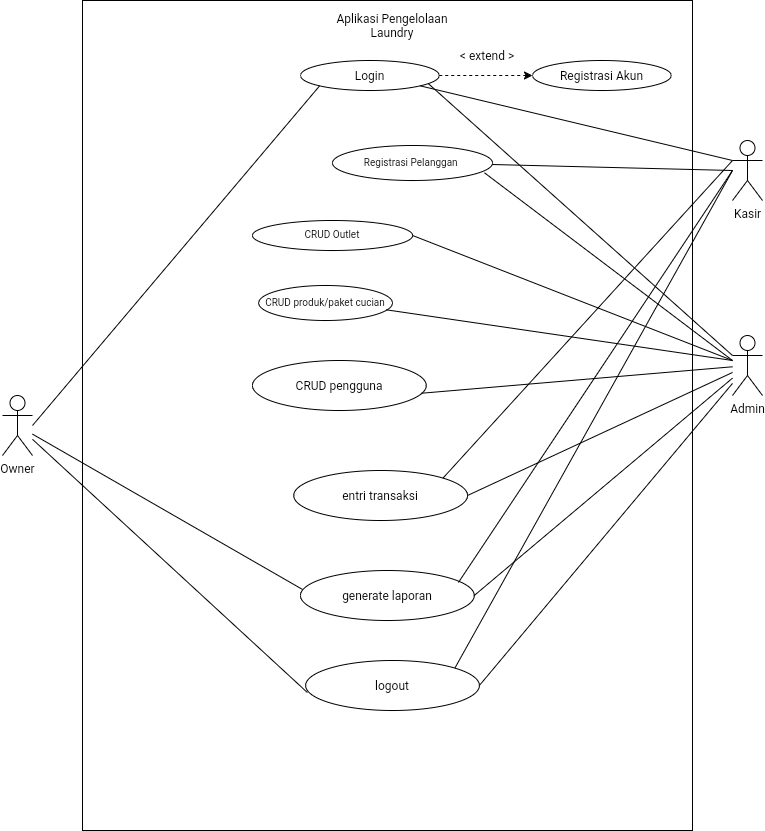

The diagram above was exported from draw.io. Its source (the exported page's mxGraphModel, read from the mxfile embedded in the PNG):
<mxGraphModel dx="652" dy="1288" grid="1" gridSize="10" guides="1" tooltips="1" connect="1" arrows="1" fold="1" page="1" pageScale="1" pageWidth="850" pageHeight="1100" background="none" math="0" shadow="0">
  <root>
    <mxCell id="0" />
    <mxCell id="1" parent="0" />
    <mxCell id="oD3ReffFargHApsELCQZ-1" value="" style="rounded=0;whiteSpace=wrap;html=1;" parent="1" vertex="1">
      <mxGeometry x="120" y="20" width="610" height="830" as="geometry" />
    </mxCell>
    <mxCell id="oD3ReffFargHApsELCQZ-2" value="Aplikasi Pengelolaan Laundry" style="text;html=1;strokeColor=none;fillColor=none;align=center;verticalAlign=middle;whiteSpace=wrap;rounded=0;" parent="1" vertex="1">
      <mxGeometry x="370" y="30" width="120" height="30" as="geometry" />
    </mxCell>
    <mxCell id="oD3ReffFargHApsELCQZ-4" value="Login" style="ellipse;whiteSpace=wrap;html=1;" parent="1" vertex="1">
      <mxGeometry x="338" y="80" width="138.75" height="30" as="geometry" />
    </mxCell>
    <mxCell id="oD3ReffFargHApsELCQZ-9" value="Kasir" style="shape=umlActor;verticalLabelPosition=bottom;verticalAlign=top;html=1;outlineConnect=0;" parent="1" vertex="1">
      <mxGeometry x="770" y="160" width="30" height="60" as="geometry" />
    </mxCell>
    <mxCell id="oD3ReffFargHApsELCQZ-10" value="CRUD Outlet" style="ellipse;whiteSpace=wrap;html=1;fontSize=10;" parent="1" vertex="1">
      <mxGeometry x="290" y="240" width="160.12" height="30" as="geometry" />
    </mxCell>
    <mxCell id="oD3ReffFargHApsELCQZ-11" value="Owner" style="shape=umlActor;verticalLabelPosition=bottom;verticalAlign=top;html=1;outlineConnect=0;" parent="1" vertex="1">
      <mxGeometry x="40" y="415" width="30" height="60" as="geometry" />
    </mxCell>
    <mxCell id="oD3ReffFargHApsELCQZ-12" value="CRUD produk/paket cucian" style="ellipse;whiteSpace=wrap;html=1;fontSize=10;" parent="1" vertex="1">
      <mxGeometry x="296.13" y="305" width="133.87" height="35" as="geometry" />
    </mxCell>
    <mxCell id="oD3ReffFargHApsELCQZ-13" value="CRUD pengguna" style="ellipse;whiteSpace=wrap;html=1;" parent="1" vertex="1">
      <mxGeometry x="290" y="380" width="173.75" height="50" as="geometry" />
    </mxCell>
    <mxCell id="oD3ReffFargHApsELCQZ-14" value="entri transaksi" style="ellipse;whiteSpace=wrap;html=1;" parent="1" vertex="1">
      <mxGeometry x="331.25" y="490" width="173.75" height="50" as="geometry" />
    </mxCell>
    <mxCell id="oD3ReffFargHApsELCQZ-15" value="generate laporan" style="ellipse;whiteSpace=wrap;html=1;" parent="1" vertex="1">
      <mxGeometry x="338" y="590" width="173.75" height="50" as="geometry" />
    </mxCell>
    <mxCell id="oD3ReffFargHApsELCQZ-16" value="logout" style="ellipse;whiteSpace=wrap;html=1;" parent="1" vertex="1">
      <mxGeometry x="343.13" y="680" width="173.75" height="50" as="geometry" />
    </mxCell>
    <mxCell id="oD3ReffFargHApsELCQZ-17" value="Registrasi Pelanggan&amp;nbsp;" style="ellipse;whiteSpace=wrap;html=1;fontSize=10;" parent="1" vertex="1">
      <mxGeometry x="370" y="165" width="160" height="35" as="geometry" />
    </mxCell>
    <mxCell id="oD3ReffFargHApsELCQZ-21" value="" style="endArrow=none;html=1;rounded=0;exitX=0;exitY=0.3333333333333333;exitDx=0;exitDy=0;exitPerimeter=0;entryX=0.923;entryY=0.778;entryDx=0;entryDy=0;entryPerimeter=0;" parent="1" source="oD3ReffFargHApsELCQZ-19" target="oD3ReffFargHApsELCQZ-4" edge="1">
      <mxGeometry width="50" height="50" relative="1" as="geometry">
        <mxPoint x="400" y="290" as="sourcePoint" />
        <mxPoint x="480" y="110" as="targetPoint" />
      </mxGeometry>
    </mxCell>
    <mxCell id="oD3ReffFargHApsELCQZ-19" value="Admin" style="shape=umlActor;verticalLabelPosition=bottom;verticalAlign=top;html=1;outlineConnect=0;" parent="1" vertex="1">
      <mxGeometry x="770" y="355" width="30" height="60" as="geometry" />
    </mxCell>
    <mxCell id="oD3ReffFargHApsELCQZ-22" value="" style="endArrow=none;html=1;rounded=0;exitX=0;exitY=0.3333333333333333;exitDx=0;exitDy=0;exitPerimeter=0;entryX=1;entryY=1;entryDx=0;entryDy=0;" parent="1" source="oD3ReffFargHApsELCQZ-9" target="oD3ReffFargHApsELCQZ-4" edge="1">
      <mxGeometry width="50" height="50" relative="1" as="geometry">
        <mxPoint x="780" y="350" as="sourcePoint" />
        <mxPoint x="490" y="105" as="targetPoint" />
      </mxGeometry>
    </mxCell>
    <mxCell id="oD3ReffFargHApsELCQZ-23" value="" style="endArrow=none;html=1;rounded=0;entryX=0;entryY=1;entryDx=0;entryDy=0;" parent="1" target="oD3ReffFargHApsELCQZ-4" edge="1">
      <mxGeometry width="50" height="50" relative="1" as="geometry">
        <mxPoint x="70" y="445" as="sourcePoint" />
        <mxPoint x="480" y="120" as="targetPoint" />
      </mxGeometry>
    </mxCell>
    <mxCell id="oD3ReffFargHApsELCQZ-24" value="" style="endArrow=none;html=1;rounded=0;entryX=1;entryY=0.5;entryDx=0;entryDy=0;" parent="1" target="oD3ReffFargHApsELCQZ-10" edge="1">
      <mxGeometry width="50" height="50" relative="1" as="geometry">
        <mxPoint x="770" y="380" as="sourcePoint" />
        <mxPoint x="488.93124999999986" y="128.89999999999986" as="targetPoint" />
      </mxGeometry>
    </mxCell>
    <mxCell id="oD3ReffFargHApsELCQZ-27" value="" style="endArrow=none;html=1;rounded=0;entryX=0.954;entryY=0.695;entryDx=0;entryDy=0;entryPerimeter=0;" parent="1" target="oD3ReffFargHApsELCQZ-12" edge="1">
      <mxGeometry width="50" height="50" relative="1" as="geometry">
        <mxPoint x="770" y="380" as="sourcePoint" />
        <mxPoint x="500.0000000000009" y="184.9999999999999" as="targetPoint" />
      </mxGeometry>
    </mxCell>
    <mxCell id="oD3ReffFargHApsELCQZ-28" value="" style="endArrow=none;html=1;rounded=0;entryX=0.974;entryY=0.654;entryDx=0;entryDy=0;entryPerimeter=0;" parent="1" source="oD3ReffFargHApsELCQZ-19" target="oD3ReffFargHApsELCQZ-13" edge="1">
      <mxGeometry width="50" height="50" relative="1" as="geometry">
        <mxPoint x="800" y="350" as="sourcePoint" />
        <mxPoint x="513.7574999999999" y="274.75" as="targetPoint" />
      </mxGeometry>
    </mxCell>
    <mxCell id="oD3ReffFargHApsELCQZ-29" value="" style="endArrow=none;html=1;rounded=0;entryX=1;entryY=0.5;entryDx=0;entryDy=0;" parent="1" source="oD3ReffFargHApsELCQZ-19" target="oD3ReffFargHApsELCQZ-14" edge="1">
      <mxGeometry width="50" height="50" relative="1" as="geometry">
        <mxPoint x="810" y="360" as="sourcePoint" />
        <mxPoint x="517.2325000000001" y="347.69999999999993" as="targetPoint" />
      </mxGeometry>
    </mxCell>
    <mxCell id="oD3ReffFargHApsELCQZ-30" value="" style="endArrow=none;html=1;rounded=0;entryX=1;entryY=0.5;entryDx=0;entryDy=0;" parent="1" source="oD3ReffFargHApsELCQZ-19" target="oD3ReffFargHApsELCQZ-15" edge="1">
      <mxGeometry width="50" height="50" relative="1" as="geometry">
        <mxPoint x="780" y="344.66605672461105" as="sourcePoint" />
        <mxPoint x="521.7499999999986" y="425" as="targetPoint" />
      </mxGeometry>
    </mxCell>
    <mxCell id="oD3ReffFargHApsELCQZ-31" value="" style="endArrow=none;html=1;rounded=0;entryX=1;entryY=0.5;entryDx=0;entryDy=0;" parent="1" source="oD3ReffFargHApsELCQZ-19" target="oD3ReffFargHApsELCQZ-16" edge="1">
      <mxGeometry width="50" height="50" relative="1" as="geometry">
        <mxPoint x="790" y="354.66605672461105" as="sourcePoint" />
        <mxPoint x="526.879999999999" y="505" as="targetPoint" />
      </mxGeometry>
    </mxCell>
    <mxCell id="oD3ReffFargHApsELCQZ-32" value="" style="endArrow=none;html=1;rounded=0;entryX=0.012;entryY=0.38;entryDx=0;entryDy=0;entryPerimeter=0;" parent="1" source="oD3ReffFargHApsELCQZ-11" target="oD3ReffFargHApsELCQZ-15" edge="1">
      <mxGeometry width="50" height="50" relative="1" as="geometry">
        <mxPoint x="780" y="490" as="sourcePoint" />
        <mxPoint x="479.2093286090212" y="132.58640820966298" as="targetPoint" />
      </mxGeometry>
    </mxCell>
    <mxCell id="XlVqvHxfPkSL9IN76KtX-1" value="" style="endArrow=none;html=1;rounded=0;entryX=0.01;entryY=0.64;entryDx=0;entryDy=0;entryPerimeter=0;" parent="1" source="oD3ReffFargHApsELCQZ-11" target="oD3ReffFargHApsELCQZ-16" edge="1">
      <mxGeometry width="50" height="50" relative="1" as="geometry">
        <mxPoint x="790" y="500" as="sourcePoint" />
        <mxPoint x="526.7725374373972" y="503.75691207109753" as="targetPoint" />
      </mxGeometry>
    </mxCell>
    <mxCell id="XlVqvHxfPkSL9IN76KtX-2" value="" style="endArrow=none;html=1;rounded=0;entryX=1;entryY=0;entryDx=0;entryDy=0;" parent="1" target="oD3ReffFargHApsELCQZ-16" edge="1">
      <mxGeometry width="50" height="50" relative="1" as="geometry">
        <mxPoint x="770" y="190" as="sourcePoint" />
        <mxPoint x="520" y="560" as="targetPoint" />
      </mxGeometry>
    </mxCell>
    <mxCell id="XlVqvHxfPkSL9IN76KtX-3" value="" style="endArrow=none;html=1;rounded=0;entryX=0.909;entryY=0.24;entryDx=0;entryDy=0;entryPerimeter=0;" parent="1" target="oD3ReffFargHApsELCQZ-15" edge="1">
      <mxGeometry width="50" height="50" relative="1" as="geometry">
        <mxPoint x="770" y="190" as="sourcePoint" />
        <mxPoint x="520" y="490" as="targetPoint" />
      </mxGeometry>
    </mxCell>
    <mxCell id="XlVqvHxfPkSL9IN76KtX-4" value="" style="endArrow=none;html=1;rounded=0;entryX=1;entryY=0;entryDx=0;entryDy=0;exitX=0;exitY=0.3333333333333333;exitDx=0;exitDy=0;exitPerimeter=0;" parent="1" source="oD3ReffFargHApsELCQZ-9" target="oD3ReffFargHApsELCQZ-14" edge="1">
      <mxGeometry width="50" height="50" relative="1" as="geometry">
        <mxPoint x="800" y="210" as="sourcePoint" />
        <mxPoint x="511.06875000000014" y="492" as="targetPoint" />
      </mxGeometry>
    </mxCell>
    <mxCell id="XlVqvHxfPkSL9IN76KtX-5" value="" style="endArrow=none;html=1;rounded=0;entryX=0.95;entryY=0.78;entryDx=0;entryDy=0;entryPerimeter=0;" parent="1" target="oD3ReffFargHApsELCQZ-17" edge="1">
      <mxGeometry width="50" height="50" relative="1" as="geometry">
        <mxPoint x="770" y="380" as="sourcePoint" />
        <mxPoint x="530" y="255" as="targetPoint" />
      </mxGeometry>
    </mxCell>
    <mxCell id="9UQVWQMPFrrfOoGwxj5_-1" value="" style="endArrow=none;html=1;rounded=0;" parent="1" target="oD3ReffFargHApsELCQZ-17" edge="1">
      <mxGeometry width="50" height="50" relative="1" as="geometry">
        <mxPoint x="770" y="190" as="sourcePoint" />
        <mxPoint x="500" y="115" as="targetPoint" />
      </mxGeometry>
    </mxCell>
    <mxCell id="qu0xSbEzIBuHZyE9auld-1" style="edgeStyle=orthogonalEdgeStyle;rounded=0;orthogonalLoop=1;jettySize=auto;html=1;entryX=0;entryY=0.5;entryDx=0;entryDy=0;dashed=1;exitX=1;exitY=0.5;exitDx=0;exitDy=0;" parent="1" source="oD3ReffFargHApsELCQZ-4" target="FMZyMDrqAtsB45KoR4yv-1" edge="1">
      <mxGeometry relative="1" as="geometry" />
    </mxCell>
    <mxCell id="FMZyMDrqAtsB45KoR4yv-1" value="Registrasi Akun" style="ellipse;whiteSpace=wrap;html=1;" parent="1" vertex="1">
      <mxGeometry x="570" y="80" width="138.75" height="30" as="geometry" />
    </mxCell>
    <mxCell id="FMZyMDrqAtsB45KoR4yv-3" value="&amp;lt; extend &amp;gt;" style="text;html=1;strokeColor=none;fillColor=none;align=center;verticalAlign=middle;whiteSpace=wrap;rounded=0;" parent="1" vertex="1">
      <mxGeometry x="490" y="60" width="70" height="30" as="geometry" />
    </mxCell>
  </root>
</mxGraphModel>